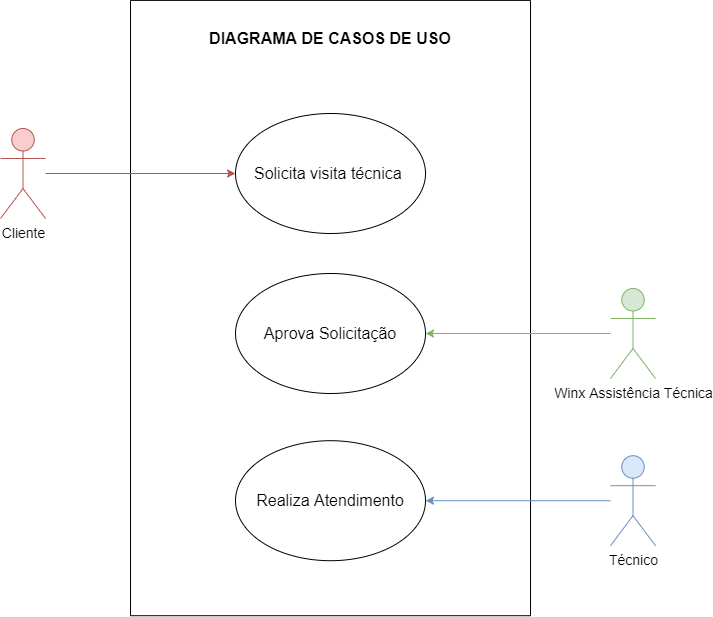

The diagram above was exported from draw.io. Its source (the exported page's mxGraphModel, read from the mxfile embedded in the PNG):
<mxGraphModel dx="1086" dy="1975" grid="1" gridSize="10" guides="1" tooltips="1" connect="1" arrows="1" fold="1" page="1" pageScale="1" pageWidth="827" pageHeight="1169" math="0" shadow="0">
  <root>
    <mxCell id="0" />
    <mxCell id="1" parent="0" />
    <mxCell id="v-YbTDYIoIxKOnllxWIc-2" value="" style="rounded=0;whiteSpace=wrap;html=1;rotation=-90;" parent="1" vertex="1">
      <mxGeometry x="92.35" y="59.55" width="615.32" height="400" as="geometry" />
    </mxCell>
    <mxCell id="v-YbTDYIoIxKOnllxWIc-18" style="edgeStyle=orthogonalEdgeStyle;rounded=0;orthogonalLoop=1;jettySize=auto;html=1;entryX=0;entryY=0.5;entryDx=0;entryDy=0;fillColor=#f8cecc;strokeColor=#b85450;" parent="1" source="v-YbTDYIoIxKOnllxWIc-3" target="v-YbTDYIoIxKOnllxWIc-16" edge="1">
      <mxGeometry relative="1" as="geometry" />
    </mxCell>
    <mxCell id="v-YbTDYIoIxKOnllxWIc-3" value="&lt;font style=&quot;font-size: 14px&quot;&gt;Cliente&lt;/font&gt;" style="shape=umlActor;verticalLabelPosition=bottom;verticalAlign=top;html=1;outlineConnect=0;fillColor=#f8cecc;strokeColor=#b85450;" parent="1" vertex="1">
      <mxGeometry x="70" y="80" width="45" height="90" as="geometry" />
    </mxCell>
    <mxCell id="v-YbTDYIoIxKOnllxWIc-21" style="edgeStyle=orthogonalEdgeStyle;rounded=0;orthogonalLoop=1;jettySize=auto;html=1;entryX=1;entryY=0.5;entryDx=0;entryDy=0;fillColor=#d5e8d4;strokeColor=#82b366;" parent="1" source="v-YbTDYIoIxKOnllxWIc-5" target="v-YbTDYIoIxKOnllxWIc-15" edge="1">
      <mxGeometry relative="1" as="geometry" />
    </mxCell>
    <mxCell id="v-YbTDYIoIxKOnllxWIc-5" value="&lt;font style=&quot;font-size: 14px&quot;&gt;Winx Assistência Técnica&lt;/font&gt;" style="shape=umlActor;verticalLabelPosition=bottom;verticalAlign=top;html=1;outlineConnect=0;fillColor=#d5e8d4;strokeColor=#82b366;" parent="1" vertex="1">
      <mxGeometry x="680" y="240" width="45" height="90" as="geometry" />
    </mxCell>
    <mxCell id="v-YbTDYIoIxKOnllxWIc-22" style="edgeStyle=orthogonalEdgeStyle;rounded=0;orthogonalLoop=1;jettySize=auto;html=1;entryX=1;entryY=0.5;entryDx=0;entryDy=0;fillColor=#dae8fc;strokeColor=#6c8ebf;" parent="1" source="v-YbTDYIoIxKOnllxWIc-6" target="v-YbTDYIoIxKOnllxWIc-13" edge="1">
      <mxGeometry relative="1" as="geometry" />
    </mxCell>
    <mxCell id="v-YbTDYIoIxKOnllxWIc-6" value="&lt;font style=&quot;font-size: 14px&quot;&gt;Técnico&lt;/font&gt;" style="shape=umlActor;verticalLabelPosition=bottom;verticalAlign=top;html=1;outlineConnect=0;fillColor=#dae8fc;strokeColor=#6c8ebf;" parent="1" vertex="1">
      <mxGeometry x="680" y="407.2" width="45" height="90" as="geometry" />
    </mxCell>
    <mxCell id="v-YbTDYIoIxKOnllxWIc-13" value="&lt;font style=&quot;font-size: 16px&quot;&gt;Realiza Atendimento&lt;/font&gt;" style="ellipse;whiteSpace=wrap;html=1;" parent="1" vertex="1">
      <mxGeometry x="305.01" y="392.2" width="190" height="120" as="geometry" />
    </mxCell>
    <mxCell id="v-YbTDYIoIxKOnllxWIc-15" value="&lt;font style=&quot;font-size: 16px&quot;&gt;Aprova Solicitação&lt;/font&gt;" style="ellipse;whiteSpace=wrap;html=1;" parent="1" vertex="1">
      <mxGeometry x="305.01" y="225" width="190" height="120" as="geometry" />
    </mxCell>
    <mxCell id="v-YbTDYIoIxKOnllxWIc-16" value="&lt;font style=&quot;font-size: 16px&quot;&gt;Solicita visita técnica&amp;nbsp;&lt;/font&gt;" style="ellipse;whiteSpace=wrap;html=1;" parent="1" vertex="1">
      <mxGeometry x="305.01" y="65" width="190" height="120" as="geometry" />
    </mxCell>
    <mxCell id="v-YbTDYIoIxKOnllxWIc-17" value="&lt;font size=&quot;1&quot;&gt;&lt;b style=&quot;font-size: 16px&quot;&gt;DIAGRAMA DE CASOS DE USO&lt;/b&gt;&lt;/font&gt;" style="text;html=1;strokeColor=none;fillColor=none;align=center;verticalAlign=middle;whiteSpace=wrap;rounded=0;" parent="1" vertex="1">
      <mxGeometry x="245.01" y="-20" width="310" height="20" as="geometry" />
    </mxCell>
  </root>
</mxGraphModel>